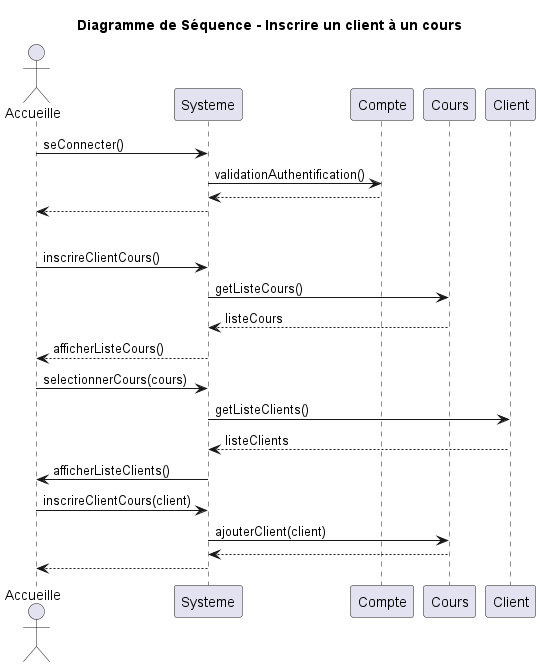

The diagram above was rendered by PlantUML. Its source (embedded in the PNG):
@startuml
title Diagramme de Séquence - Inscrire un client à un cours
actor Accueille
participant Systeme
participant Compte
participant Cours
participant Client

'Connexion à un compte'
Accueille -> Systeme: seConnecter()
Systeme -> Compte: validationAuthentification()
return
Systeme --> Accueille

'Séparation'
|||

'Inscrire un client à un cour par propriétaire et moniteur'
Accueille -> Systeme: inscrireClientCours()
        Systeme -> Cours : getListeCours()
        Cours --> Systeme : listeCours
        Systeme --> Accueille : afficherListeCours()
        Accueille -> Systeme : selectionnerCours(cours)
        Systeme -> Client : getListeClients()
        Client --> Systeme : listeClients
        Systeme -> Accueille : afficherListeClients()
        Accueille -> Systeme : inscrireClientCours(client)
        Systeme -> Cours : ajouterClient(client)
        return
        Systeme --> Accueille
@enduml